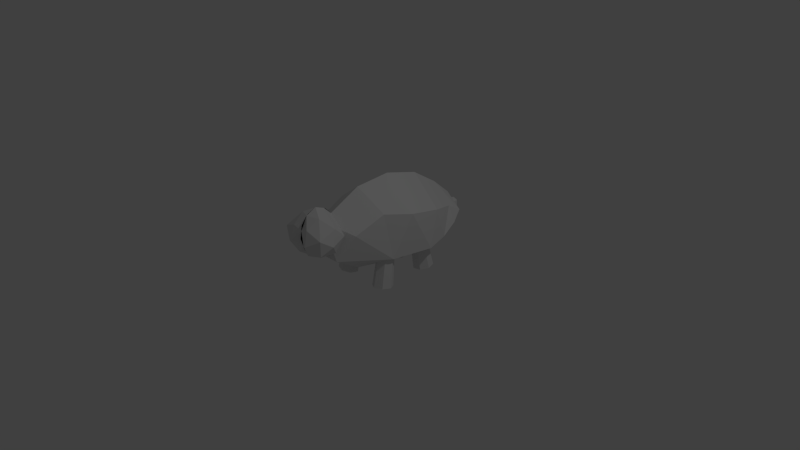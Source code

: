 # Source: buttfaceturtle.blend  (saved by Blender 2.76.0; exported with 4.5.12 LTS)
import bpy
from mathutils import Matrix  # noqa: F401  (used for matrix-valued properties, if any)

bpy.ops.wm.read_factory_settings(use_empty=True)
scene = bpy.context.scene
scene.name = 'Scene'

# ---- collections
col_collection_1 = bpy.data.collections.new('Collection 1'); scene.collection.children.link(col_collection_1)

# ---- materials (node trees are filled in below, after node groups)
mat_material = bpy.data.materials.new('Material')
mat_material.alpha_threshold = 0.0
mat_material.use_transparent_shadow = False
mat_material.roughness = 0.5
mat_material.line_color = (0.0, 0.0, 0.0, 1.0)

# ---- material node trees

# ---- world
world_world = bpy.data.worlds.new('World'); scene.world = world_world
world_world.color = (0.05088, 0.05088, 0.05088)
world_world.use_sun_shadow = False
world_world.sun_shadow_jitter_overblur = 0.0
world_world.cycles.sampling_method = 'MANUAL'
world_world.cycles.sample_map_resolution = 256

# ---- cameras
cam_camera = bpy.data.cameras.new('Camera')
cam_camera.clip_end = 100.0
cam_camera.lens = 35.0
cam_camera.sensor_width = 32.0
cam_camera.sensor_height = 18.0
cam_camera.ortho_scale = 7.314
cam_camera.dof.focus_distance = 0.0
cam_camera.dof.aperture_fstop = 128.0

# ---- lights
light_lamp = bpy.data.lights.new('Lamp', 'POINT')
light_lamp.transmission_factor = 0.0
light_lamp.cutoff_distance = 30.0
light_lamp.energy = 100.0
light_lamp.shadow_buffer_clip_start = 1.001
light_lamp.shadow_soft_size = 0.1
light_lamp.shadow_maximum_resolution = 0.006
light_lamp.use_absolute_resolution = True
light_lamp.cycles.use_multiple_importance_sampling = False

# ---- meshes
me_cube = bpy.data.meshes.new('Cube')
me_cube.from_pydata([(0.7251, -1.216, 0.5246), (0.8317, -0.3375, 0.8822), (0.0, -0.4955, 1.461), (1.0, -0.1785, -0.4194), (1.077, 0.4579, 0.7162), (0.0, 0.5507, 1.538), (0.0, -0.5621, -0.9071), (1.134, 1.082, -0.5052), (1.005, 1.44, 0.4929), (0.0, 1.559, 1.256), (0.0, 0.923, -1.142), (1.0, 1.735, -0.4235), (0.6775, 2.243, 0.2408), (0.0, 2.34, 0.7412), (0.0, 1.735, -1.02), (0.8833, 2.258, -0.2094), (0.6739, 2.683, -0.02567), (0.0, 2.892, 0.2527), (0.0, 2.393, -0.7725), (0.4424, -1.644, -0.1602), (0.0, -1.791, -0.0388), (0.0, -1.685, 0.8612), (0.0, -2.406, 0.6148), (0.2538, -2.397, 0.9352), (0.0, -2.135, 1.225), (0.0, -2.09, 0.6136), (0.0, -2.045, 0.002115), (0.1786, -2.342, 0.1795), (0.0, -1.624, 1.223), (0.0, -1.607, 0.9894), (0.0, -1.551, 0.2337), (0.0, -1.534, 0.0001036), (0.7955, -2.0, 0.5269), (0.0, -1.263, 0.6103), (0.0, -2.347, 0.9739), (0.0, -2.37, 0.8301), (0.0, -2.178, 1.195), (0.3164, -2.52, 0.5364), (0.0, -2.337, 0.3858), (0.0, -2.321, 0.6145), (0.0, -2.162, 0.9731), (0.0, -2.295, 0.2551), (0.0, -2.109, 0.2543), (0.0, -2.093, 0.03222), (0.679, -2.319, 0.7406), (0.6348, -2.286, 0.2963), (0.0, -1.887, 1.331), (0.3284, -2.044, 1.16), (0.0, -1.851, 0.8347), (0.0, -1.877, 1.194), (0.0, -1.792, 0.03103), (0.0, -1.818, 0.3904), (0.2127, -1.959, -0.002549), (0.0, -1.782, -0.1062), (0.6469, -1.811, 0.9205), (0.0, -1.577, 1.193), (0.0, -1.534, 0.6114), (0.0, -1.491, 0.02986), (0.5754, -1.758, 0.2017), (0.0, -1.375, 0.97), (0.5828, -1.464, 0.5874), (0.0, -1.365, 0.8328), (0.0, -1.332, 0.3885), (0.0, -1.322, 0.2512), (0.0, 3.154, -0.008008), (0.0, 2.592, 0.0809), (0.1061, 3.181, -0.0805), (0.292, 2.619, 0.008404), (0.1601, 3.127, -0.223), (0.3461, 2.565, -0.1341), (0.0, 3.022, -0.3264), (0.1864, 2.46, -0.2375), (0.0, 2.994, -0.3215), (0.0, 2.432, -0.2326), (0.0, 3.051, -0.2096), (0.0, 2.489, -0.1207), (0.0, 3.122, -0.07009), (0.0, 2.561, 0.01881), (0.6042, -0.05009, -1.349), (0.5657, 0.07815, -0.5216), (0.8539, -0.07203, -1.318), (0.7754, 0.05973, -0.4951), (0.989, -0.2801, -1.27), (0.8888, -0.115, -0.4549), (0.9076, -0.5177, -1.242), (0.8205, -0.3145, -0.4312), (0.6712, -0.6058, -1.255), (0.622, -0.3885, -0.4419), (0.4576, -0.4782, -1.299), (0.4427, -0.2813, -0.479), (0.4278, -0.2308, -1.341), (0.4177, -0.07361, -0.5144), (0.4153, 1.11, -1.416), (0.3746, 1.035, -0.5819), (0.6657, 1.125, -1.386), (0.5849, 1.048, -0.5567), (0.8081, 1.331, -1.351), (0.7044, 1.22, -0.5275), (0.7351, 1.573, -1.338), (0.6432, 1.423, -0.5162), (0.5019, 1.668, -1.356), (0.4473, 1.503, -0.5314), (0.2839, 1.545, -1.392), (0.2643, 1.4, -0.5616), (0.2454, 1.297, -1.419), (0.2319, 1.192, -0.5841)], [], [(4, 1, 3), (6, 10, 7), (1, 4, 5), (7, 10, 14), (4, 3, 7), (4, 8, 9), (13, 12, 16), (8, 7, 11), (8, 12, 13), (17, 16, 18), (14, 18, 15), (12, 11, 15), (6, 3, 19), (6, 19, 20), (3, 0, 19), (1, 2, 0), (0, 21, 19), (0, 2, 21), (20, 19, 21), (1, 0, 3), (16, 15, 18), (3, 6, 7), (2, 1, 5), (11, 7, 14), (8, 4, 7), (5, 4, 9), (17, 13, 16), (12, 8, 11), (9, 8, 13), (11, 14, 15), (16, 12, 15), (22, 35, 34), (23, 35, 37), (22, 34, 39), (22, 39, 41), (22, 41, 38), (23, 37, 44), (24, 36, 46), (25, 40, 48), (26, 42, 50), (27, 43, 52), (23, 44, 47), (24, 46, 49), (25, 48, 51), (26, 50, 53), (27, 52, 45), (28, 54, 59), (29, 55, 61), (30, 56, 62), (31, 57, 63), (32, 58, 60), (60, 63, 33), (60, 58, 63), (58, 31, 63), (63, 62, 33), (63, 57, 62), (57, 30, 62), (62, 61, 33), (62, 56, 61), (56, 29, 61), (61, 59, 33), (61, 55, 59), (55, 28, 59), (59, 60, 33), (59, 54, 60), (54, 32, 60), (45, 58, 32), (45, 52, 58), (52, 31, 58), (53, 57, 31), (53, 50, 57), (50, 30, 57), (51, 56, 30), (51, 48, 56), (48, 29, 56), (49, 55, 29), (49, 46, 55), (46, 28, 55), (47, 54, 28), (47, 44, 54), (44, 32, 54), (52, 53, 31), (52, 43, 53), (43, 26, 53), (50, 51, 30), (50, 42, 51), (42, 25, 51), (48, 49, 29), (48, 40, 49), (40, 24, 49), (46, 47, 28), (46, 36, 47), (36, 23, 47), (44, 45, 32), (44, 37, 45), (37, 27, 45), (38, 43, 27), (38, 41, 43), (41, 26, 43), (41, 42, 26), (41, 39, 42), (39, 25, 42), (39, 40, 25), (39, 34, 40), (34, 24, 40), (37, 38, 27), (37, 35, 38), (35, 22, 38), (34, 36, 24), (34, 35, 36), (35, 23, 36), (64, 65, 67, 66), (66, 67, 69, 68), (68, 69, 71, 70), (70, 71, 73, 72), (72, 73, 75, 74), (67, 65, 77, 75, 73, 71, 69), (76, 77, 65, 64), (74, 75, 77, 76), (64, 66, 68, 70, 72, 74, 76), (78, 79, 81, 80), (80, 81, 83, 82), (82, 83, 85, 84), (84, 85, 87, 86), (86, 87, 89, 88), (81, 79, 91, 89, 87, 85, 83), (90, 91, 79, 78), (88, 89, 91, 90), (78, 80, 82, 84, 86, 88, 90), (92, 93, 95, 94), (94, 95, 97, 96), (96, 97, 99, 98), (98, 99, 101, 100), (100, 101, 103, 102), (95, 93, 105, 103, 101, 99, 97), (104, 105, 93, 92), (102, 103, 105, 104), (92, 94, 96, 98, 100, 102, 104)])
me_cube.materials.append(mat_material)
me_cube.use_remesh_preserve_volume = False
me_cube.use_remesh_preserve_attributes = False
me_cube.use_mirror_vertex_groups = False
me_cube.update()

# ---- objects
ob_cube = bpy.data.objects.new('Cube', me_cube)
ob_lamp = bpy.data.objects.new('Lamp', light_lamp)
ob_camera = bpy.data.objects.new('Camera', cam_camera)

# ---- transforms, parenting, visibility, modifiers, constraints
ob_cube.location = (0.0, 0.0, 0.3364)
ob_cube.scale = (0.4698, 0.4698, 0.4698)
ob_cube.lock_rotations_4d = False
ob_cube.empty_display_type = 'ARROWS'
ob_cube.lineart.crease_threshold = 0.0
_m = ob_cube.modifiers.new('Mirror', 'MIRROR')
_m.use_clip = True
ob_lamp.location = (4.076, 1.005, 5.904)
ob_lamp.rotation_euler = (0.6503, 0.05522, 1.866)
ob_lamp.lock_rotations_4d = False
ob_lamp.empty_display_type = 'ARROWS'
ob_lamp.color = (0.0, 0.0, 0.0, 0.0)
ob_lamp.lineart.crease_threshold = 0.0
ob_camera.location = (7.481, -6.508, 5.344)
ob_camera.rotation_euler = (1.109, 0.01082, 0.8149)
ob_camera.lock_rotations_4d = False
ob_camera.empty_display_type = 'ARROWS'
ob_camera.color = (0.0, 0.0, 0.0, 0.0)
ob_camera.display_type = 'WIRE'
ob_camera.lineart.crease_threshold = 0.0

# ---- collection membership
col_collection_1.objects.link(ob_cube)
col_collection_1.objects.link(ob_lamp)
col_collection_1.objects.link(ob_camera)

# ---- scene / render settings (as saved in the file)
scene.camera = ob_camera
scene.frame_start = 1; scene.frame_end = 250; scene.frame_set(1)
scene.render.engine = 'BLENDER_EEVEE_NEXT'
scene.render.resolution_percentage = 50
scene.render.dither_intensity = 0.0
scene.cycles.use_denoising = False
scene.cycles.samples = 10
scene.cycles.sampling_pattern = 'TABULATED_SOBOL'
scene.cycles.light_sampling_threshold = 0.0
scene.cycles.use_adaptive_sampling = False
scene.cycles.use_light_tree = False
scene.cycles.blur_glossy = 0.0
scene.cycles.pixel_filter_type = 'GAUSSIAN'
scene.cycles.sample_clamp_indirect = 0.0
scene.view_settings.view_transform = 'Standard'
bpy.context.view_layer.update()
